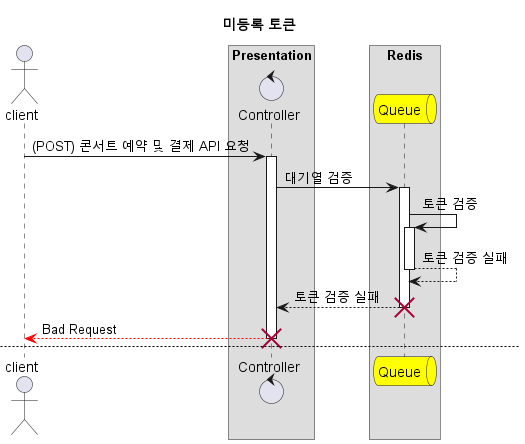

The diagram above was rendered by PlantUML. Its source (embedded in the PNG):
@startuml

autoactivate on

'@@@@@@@@@@@@@@@@@@@@@@ 대기열상태 시퀀스
title 미등록 토큰

actor client as client

box "Presentation"
control Controller as presentation
end box

box "Redis"
queue Queue as queue #yellow
end box

client -> presentation : (POST) 콘서트 예약 및 결제 API 요청

presentation -> queue : 대기열 검증
queue -> queue : 토큰 검증
queue --> queue : 토큰 검증 실패
queue --> presentation : 토큰 검증 실패
destroy queue
presentation --[#red]> client : Bad Request
destroy presentation


'@@@@@@@@@@@@@@@@@@@@@@ 대기열상태 시퀀스
newpage 대기열 대기 상태

client -> presentation : (POST) 콘서트 예약 및 결제 API 요청
presentation -> queue : 대기열 검증
queue -> queue : 토큰 검증
queue --> queue : 토큰 검증 성공
queue --> presentation : 대기 상태 ?
presentation --[#orange]> client : 대기상태 응답
deactivate presentation


'@@@@@@@@@@@@@@@@@@@@@@ 대기열 활성 상태 & 잘못된 요청
newpage 대기열 활성 상태 & 잘못된 요청

client -> presentation : (POST) 콘서트 예약 및 결제 API 요청
presentation -> queue : 대기열 검증
queue -> queue : 토큰 검증
queue --> queue : 토큰 검증 성공
queue -> presentation : 활성 상태 ?
deactivate queue

presentation -> presentation : 요청 유효성 검증
presentation --> presentation : 검증 실패

presentation --[#red]> client : Bad Request
destroy presentation
deactivate presentation

@enduml